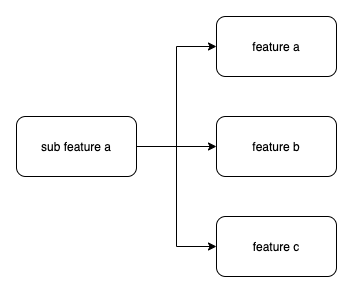

The diagram above was exported from draw.io. Its source (the exported page's mxGraphModel, read from the mxfile embedded in the PNG):
<mxGraphModel dx="1554" dy="912" grid="1" gridSize="10" guides="1" tooltips="1" connect="1" arrows="1" fold="1" page="1" pageScale="1" pageWidth="850" pageHeight="1100" math="0" shadow="0">
  <root>
    <mxCell id="0" />
    <mxCell id="1" parent="0" />
    <mxCell id="2" style="edgeStyle=orthogonalEdgeStyle;rounded=0;orthogonalLoop=1;jettySize=auto;html=1;entryX=0;entryY=0.5;entryDx=0;entryDy=0;endArrow=classic;endFill=1;" edge="1" source="5" target="7" parent="1">
      <mxGeometry relative="1" as="geometry" />
    </mxCell>
    <mxCell id="3" style="edgeStyle=orthogonalEdgeStyle;rounded=0;orthogonalLoop=1;jettySize=auto;html=1;entryX=0;entryY=0.5;entryDx=0;entryDy=0;endArrow=classic;endFill=1;" edge="1" source="5" target="6" parent="1">
      <mxGeometry relative="1" as="geometry" />
    </mxCell>
    <mxCell id="4" style="edgeStyle=orthogonalEdgeStyle;rounded=0;orthogonalLoop=1;jettySize=auto;html=1;entryX=0;entryY=0.5;entryDx=0;entryDy=0;endArrow=classic;endFill=1;" edge="1" source="5" target="8" parent="1">
      <mxGeometry relative="1" as="geometry" />
    </mxCell>
    <mxCell id="5" value="sub feature a" style="rounded=1;whiteSpace=wrap;html=1;" vertex="1" parent="1">
      <mxGeometry x="40" y="1290" width="120" height="60" as="geometry" />
    </mxCell>
    <mxCell id="6" value="feature b" style="rounded=1;whiteSpace=wrap;html=1;" vertex="1" parent="1">
      <mxGeometry x="240" y="1290" width="120" height="60" as="geometry" />
    </mxCell>
    <mxCell id="7" value="feature a" style="rounded=1;whiteSpace=wrap;html=1;" vertex="1" parent="1">
      <mxGeometry x="240" y="1190" width="120" height="60" as="geometry" />
    </mxCell>
    <mxCell id="8" value="feature c" style="rounded=1;whiteSpace=wrap;html=1;" vertex="1" parent="1">
      <mxGeometry x="240" y="1390" width="120" height="60" as="geometry" />
    </mxCell>
  </root>
</mxGraphModel>